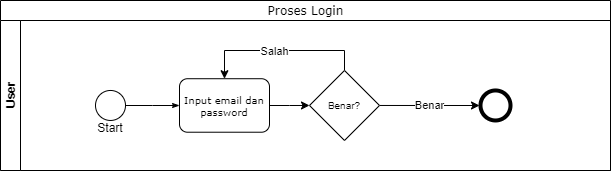

The diagram above was exported from draw.io. Its source (the exported page's mxGraphModel, read from the mxfile embedded in the PNG):
<mxGraphModel dx="665" dy="370" grid="1" gridSize="10" guides="1" tooltips="1" connect="1" arrows="1" fold="1" page="1" pageScale="1" pageWidth="1100" pageHeight="850" background="none" math="0" shadow="0">
  <root>
    <mxCell id="0" />
    <mxCell id="1" parent="0" />
    <mxCell id="2b4e8129b02d487f-1" value="&lt;font style=&quot;font-size: 12px ; font-weight: normal&quot;&gt;Proses Login&lt;/font&gt;" style="swimlane;html=1;childLayout=stackLayout;horizontal=1;startSize=20;horizontalStack=0;rounded=0;shadow=0;labelBackgroundColor=none;strokeWidth=1;fontFamily=Verdana;fontSize=8;align=center;" parent="1" vertex="1">
      <mxGeometry x="180" y="70" width="610" height="170" as="geometry" />
    </mxCell>
    <mxCell id="2b4e8129b02d487f-2" value="User" style="swimlane;html=1;startSize=20;horizontal=0;" parent="2b4e8129b02d487f-1" vertex="1">
      <mxGeometry y="20" width="610" height="150" as="geometry" />
    </mxCell>
    <mxCell id="2b4e8129b02d487f-18" style="edgeStyle=orthogonalEdgeStyle;rounded=0;html=1;labelBackgroundColor=none;startArrow=none;startFill=0;startSize=5;endArrow=classicThin;endFill=1;endSize=5;jettySize=auto;orthogonalLoop=1;strokeWidth=1;fontFamily=Verdana;fontSize=8" parent="2b4e8129b02d487f-2" source="2b4e8129b02d487f-5" target="2b4e8129b02d487f-6" edge="1">
      <mxGeometry relative="1" as="geometry" />
    </mxCell>
    <mxCell id="2b4e8129b02d487f-5" value="" style="ellipse;whiteSpace=wrap;html=1;rounded=0;shadow=0;labelBackgroundColor=none;strokeWidth=1;fontFamily=Verdana;fontSize=8;align=center;" parent="2b4e8129b02d487f-2" vertex="1">
      <mxGeometry x="95" y="69.97" width="30" height="30" as="geometry" />
    </mxCell>
    <mxCell id="FemN83aAwLU5TtLS6rWL-3" value="" style="edgeStyle=orthogonalEdgeStyle;rounded=0;orthogonalLoop=1;jettySize=auto;html=1;entryX=0;entryY=0.5;entryDx=0;entryDy=0;" parent="2b4e8129b02d487f-2" source="2b4e8129b02d487f-6" target="eNmzcfY6zxcIqGCoeEfb-2" edge="1">
      <mxGeometry relative="1" as="geometry">
        <mxPoint x="306.43499999999995" y="76.94000000000003" as="targetPoint" />
      </mxGeometry>
    </mxCell>
    <mxCell id="2b4e8129b02d487f-6" value="Input email dan password" style="rounded=1;whiteSpace=wrap;html=1;shadow=0;labelBackgroundColor=none;strokeWidth=1;fontFamily=Verdana;fontSize=10;align=center;" parent="2b4e8129b02d487f-2" vertex="1">
      <mxGeometry x="179" y="58.22" width="90" height="53.5" as="geometry" />
    </mxCell>
    <mxCell id="2b4e8129b02d487f-11" value="" style="ellipse;whiteSpace=wrap;html=1;rounded=0;shadow=0;labelBackgroundColor=none;strokeWidth=4;fontFamily=Verdana;fontSize=8;align=center;" parent="2b4e8129b02d487f-2" vertex="1">
      <mxGeometry x="480" y="69.97" width="30" height="30" as="geometry" />
    </mxCell>
    <mxCell id="FemN83aAwLU5TtLS6rWL-1" value="Start" style="text;html=1;strokeColor=none;fillColor=none;align=center;verticalAlign=middle;whiteSpace=wrap;rounded=0;" parent="2b4e8129b02d487f-2" vertex="1">
      <mxGeometry x="90" y="96.72" width="40" height="20" as="geometry" />
    </mxCell>
    <mxCell id="FemN83aAwLU5TtLS6rWL-4" value="Benar" style="edgeStyle=orthogonalEdgeStyle;rounded=0;orthogonalLoop=1;jettySize=auto;html=1;exitX=1;exitY=0.5;exitDx=0;exitDy=0;startArrow=none;" parent="2b4e8129b02d487f-2" source="eNmzcfY6zxcIqGCoeEfb-2" edge="1">
      <mxGeometry relative="1" as="geometry">
        <mxPoint x="348.125" y="76.38999999999996" as="sourcePoint" />
        <mxPoint x="479" y="85" as="targetPoint" />
      </mxGeometry>
    </mxCell>
    <mxCell id="FemN83aAwLU5TtLS6rWL-5" style="edgeStyle=orthogonalEdgeStyle;rounded=0;orthogonalLoop=1;jettySize=auto;html=1;exitX=0.5;exitY=0;exitDx=0;exitDy=0;entryX=0.5;entryY=0;entryDx=0;entryDy=0;" parent="2b4e8129b02d487f-2" source="eNmzcfY6zxcIqGCoeEfb-2" target="2b4e8129b02d487f-6" edge="1">
      <mxGeometry relative="1" as="geometry">
        <mxPoint x="327.5" y="49.22" as="sourcePoint" />
      </mxGeometry>
    </mxCell>
    <mxCell id="FemN83aAwLU5TtLS6rWL-6" value="Salah" style="edgeLabel;html=1;align=center;verticalAlign=middle;resizable=0;points=[];" parent="FemN83aAwLU5TtLS6rWL-5" vertex="1" connectable="0">
      <mxGeometry x="0.0694" relative="1" as="geometry">
        <mxPoint as="offset" />
      </mxGeometry>
    </mxCell>
    <mxCell id="eNmzcfY6zxcIqGCoeEfb-2" value="Benar?" style="rhombus;whiteSpace=wrap;html=1;fontSize=10;" vertex="1" parent="2b4e8129b02d487f-2">
      <mxGeometry x="309" y="49.97" width="70" height="70" as="geometry" />
    </mxCell>
  </root>
</mxGraphModel>